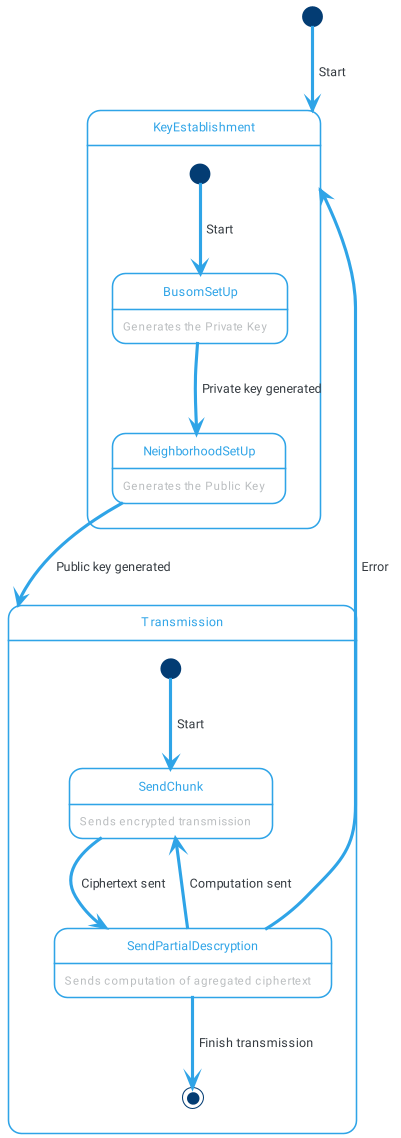

The diagram above was rendered by PlantUML. Its source (embedded in the PNG):
@startuml busomstatemeter
!include themes/puml-theme-cerulean-outline.puml
skinparam backgroundColor #FFFFFF
[*] --> KeyEstablishment : Start
state KeyEstablishment {
    [*] --> BusomSetUp : Start
    BusomSetUp : Generates the Private Key
    BusomSetUp --> NeighborhoodSetUp : Private key generated
    NeighborhoodSetUp : Generates the Public Key
NeighborhoodSetUp --> Transmission : Public key generated
}
state Transmission {
[*] --> SendChunk : Start
SendChunk : Sends encrypted transmission
SendChunk --> SendPartialDescryption : Ciphertext sent
SendPartialDescryption : Sends computation of agregated ciphertext
SendPartialDescryption --> SendChunk : Computation sent
SendPartialDescryption --> [*] : Finish transmission
SendPartialDescryption --> KeyEstablishment : Error
}

@enduml